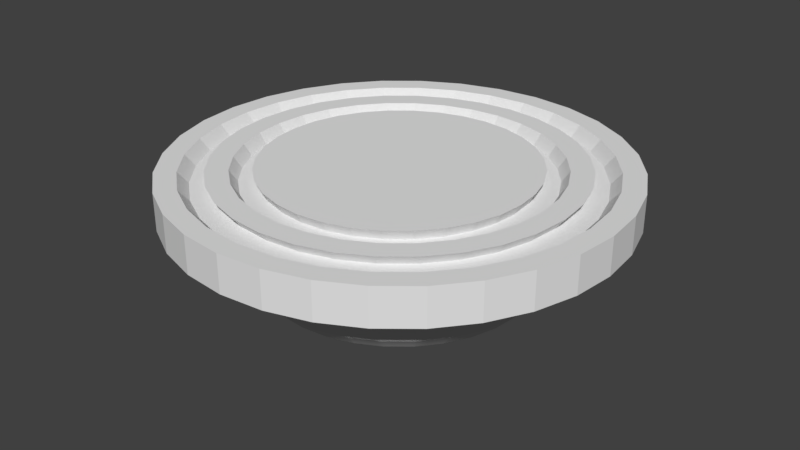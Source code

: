 # Source: elevator.blend  (saved by Blender 2.79.0; exported with 4.5.12 LTS)
import bpy
from mathutils import Matrix  # noqa: F401  (used for matrix-valued properties, if any)

bpy.ops.wm.read_factory_settings(use_empty=True)
scene = bpy.context.scene
scene.name = 'Scene'

# ---- collections
col_collection_1 = bpy.data.collections.new('Collection 1'); scene.collection.children.link(col_collection_1)

# ---- world
world_world = bpy.data.worlds.new('World'); scene.world = world_world
world_world.color = (0.05088, 0.05088, 0.05088)
world_world.use_sun_shadow = False
world_world.sun_shadow_jitter_overblur = 0.0
world_world.cycles.sampling_method = 'MANUAL'

# ---- meshes
me_cylinder_002 = bpy.data.meshes.new('Cylinder.002')
me_cylinder_002.from_pydata([(3.773e-07, 1.283, 2.7), (0.2511, 1.258, 2.7), (0.4926, 1.185, 2.7), (0.7151, 1.066, 2.7), (0.9102, 0.9059, 2.7), (1.07, 0.7109, 2.7), (1.189, 0.4884, 2.7), (1.262, 0.2469, 2.7), (1.287, -0.004235, 2.7), (1.262, -0.2554, 2.7), (1.189, -0.4968, 2.7), (1.07, -0.7194, 2.7), (0.9102, -0.9144, 2.7), (0.7151, -1.074, 2.7), (0.4926, -1.193, 2.7), (0.2511, -1.267, 2.7), (-1.197e-08, -1.291, 2.7), (-0.2511, -1.267, 2.7), (-0.4926, -1.193, 2.7), (-0.7151, -1.074, 2.7), (-0.9102, -0.9144, 2.7), (-1.07, -0.7194, 2.7), (-1.189, -0.4968, 2.7), (-1.262, -0.2554, 2.7), (-1.287, -0.004236, 2.7), (-1.262, 0.2469, 2.7), (-1.189, 0.4884, 2.7), (-1.07, 0.7109, 2.7), (-0.9102, 0.9059, 2.7), (-0.7151, 1.066, 2.7), (-0.4926, 1.185, 2.7), (-0.2511, 1.258, 2.7), (-1.111e-07, 1.128, 2.7), (0.221, 1.107, 2.7), (0.4335, 1.042, 2.7), (0.6293, 0.9376, 2.7), (0.801, 0.7967, 2.7), (0.9418, 0.6251, 2.7), (1.047, 0.4292, 2.7), (1.111, 0.2167, 2.7), (1.133, -0.004234, 2.7), (1.111, -0.2252, 2.7), (1.047, -0.4377, 2.7), (0.9418, -0.6335, 2.7), (0.801, -0.8052, 2.7), (0.6293, -0.9461, 2.7), (0.4335, -1.051, 2.7), (0.221, -1.115, 2.7), (3.419e-07, -1.137, 2.7), (-0.221, -1.115, 2.7), (-0.4335, -1.051, 2.7), (-0.6293, -0.9461, 2.7), (-0.801, -0.8052, 2.7), (-0.9418, -0.6335, 2.7), (-1.047, -0.4377, 2.7), (-1.111, -0.2252, 2.7), (-1.133, -0.004235, 2.7), (-1.111, 0.2167, 2.7), (-1.047, 0.4292, 2.7), (-0.9418, 0.6251, 2.7), (-0.801, 0.7967, 2.7), (-0.6293, 0.9376, 2.7), (-0.4335, 1.042, 2.7), (-0.221, 1.107, 2.7), (-1.535e-07, 0.9869, 2.7), (0.1934, 0.9679, 2.7), (0.3793, 0.9115, 2.7), (0.5506, 0.8199, 2.7), (0.7008, 0.6966, 2.7), (0.8241, 0.5464, 2.7), (0.9157, 0.3751, 2.7), (0.9721, 0.1891, 2.7), (0.9911, -0.004235, 2.7), (0.9721, -0.1976, 2.7), (0.9157, -0.3835, 2.7), (0.8241, -0.5549, 2.7), (0.7008, -0.7051, 2.7), (0.5506, -0.8283, 2.7), (0.3793, -0.9199, 2.7), (0.1934, -0.9763, 2.7), (5.684e-07, -0.9954, 2.7), (-0.1934, -0.9763, 2.7), (-0.3793, -0.9199, 2.7), (-0.5506, -0.8283, 2.7), (-0.7008, -0.7051, 2.7), (-0.8241, -0.5549, 2.7), (-0.9157, -0.3835, 2.7), (-0.9721, -0.1976, 2.7), (-0.9911, -0.004235, 2.7), (-0.9721, 0.1891, 2.7), (-0.9157, 0.3751, 2.7), (-0.8241, 0.5464, 2.7), (-0.7008, 0.6966, 2.7), (-0.5506, 0.8199, 2.7), (-0.3793, 0.9115, 2.7), (-0.1934, 0.9679, 2.7), (-2.102e-07, 0.8521, 2.7), (0.1671, 0.8357, 2.7), (0.3277, 0.7869, 2.7), (0.4758, 0.7078, 2.7), (0.6055, 0.6013, 2.7), (0.712, 0.4715, 2.7), (0.7912, 0.3235, 2.7), (0.8399, 0.1628, 2.7), (0.8563, -0.004235, 2.7), (0.8399, -0.1713, 2.7), (0.7912, -0.3319, 2.7), (0.712, -0.48, 2.7), (0.6055, -0.6098, 2.7), (0.4758, -0.7163, 2.7), (0.3277, -0.7954, 2.7), (0.1671, -0.8441, 2.7), (3.702e-07, -0.8606, 2.7), (-0.1671, -0.8441, 2.7), (-0.3277, -0.7954, 2.7), (-0.4758, -0.7163, 2.7), (-0.6055, -0.6098, 2.7), (-0.712, -0.48, 2.7), (-0.7912, -0.3319, 2.7), (-0.8399, -0.1713, 2.7), (-0.8563, -0.004236, 2.7), (-0.8399, 0.1628, 2.7), (-0.7912, 0.3235, 2.7), (-0.712, 0.4715, 2.7), (-0.6055, 0.6013, 2.7), (-0.4758, 0.7078, 2.7), (-0.3277, 0.7869, 2.7), (-0.1671, 0.8357, 2.7)], [], [(23, 22, 21, 20, 19, 18, 17, 16, 15, 14, 13, 12, 11, 10, 9, 8, 40, 41, 42, 43, 44, 45, 46, 47, 48, 49, 50, 51, 52, 53, 54, 55, 56, 24), (24, 56, 57, 58, 59, 60, 61, 62, 63, 32, 33, 34, 35, 36, 37, 38, 39, 40, 8, 7, 6, 5, 4, 3, 2, 1, 0, 31, 30, 29, 28, 27, 26, 25), (87, 86, 85, 84, 83, 82, 81, 80, 79, 78, 77, 76, 75, 74, 73, 72, 104, 105, 106, 107, 108, 109, 110, 111, 112, 113, 114, 115, 116, 117, 118, 119, 120, 88), (88, 120, 121, 122, 123, 124, 125, 126, 127, 96, 97, 98, 99, 100, 101, 102, 103, 104, 72, 71, 70, 69, 68, 67, 66, 65, 64, 95, 94, 93, 92, 91, 90, 89)])
me_cylinder_002.use_remesh_preserve_volume = False
me_cylinder_002.use_remesh_preserve_attributes = False
me_cylinder_002.use_mirror_vertex_groups = False
me_cylinder_002.update()
me_cylinder_001 = bpy.data.meshes.new('Cylinder.001')
me_cylinder_001.from_pydata([(0.0, 1.0, 0.4), (0.0, 1.0, 1.0), (0.1951, 0.9808, 0.4), (0.1951, 0.9808, 1.0), (0.3827, 0.9239, 0.4), (0.3827, 0.9239, 1.0), (0.5556, 0.8315, 0.4), (0.5556, 0.8315, 1.0), (0.7071, 0.7071, 0.4), (0.7071, 0.7071, 1.0), (0.8315, 0.5556, 0.4), (0.8315, 0.5556, 1.0), (0.9239, 0.3827, 0.4), (0.9239, 0.3827, 1.0), (0.9808, 0.1951, 0.4), (0.9808, 0.1951, 1.0), (1.0, 7.55e-08, 0.4), (1.0, 7.55e-08, 1.0), (0.9808, -0.1951, 0.4), (0.9808, -0.1951, 1.0), (0.9239, -0.3827, 0.4), (0.9239, -0.3827, 1.0), (0.8315, -0.5556, 0.4), (0.8315, -0.5556, 1.0), (0.7071, -0.7071, 0.4), (0.7071, -0.7071, 1.0), (0.5556, -0.8315, 0.4), (0.5556, -0.8315, 1.0), (0.3827, -0.9239, 0.4), (0.3827, -0.9239, 1.0), (0.1951, -0.9808, 0.4), (0.1951, -0.9808, 1.0), (-3.258e-07, -1.0, 0.4), (-3.258e-07, -1.0, 1.0), (-0.1951, -0.9808, 0.4), (-0.1951, -0.9808, 1.0), (-0.3827, -0.9239, 0.4), (-0.3827, -0.9239, 1.0), (-0.5556, -0.8315, 0.4), (-0.5556, -0.8315, 1.0), (-0.7071, -0.7071, 0.4), (-0.7071, -0.7071, 1.0), (-0.8315, -0.5556, 0.4), (-0.8315, -0.5556, 1.0), (-0.9239, -0.3827, 0.4), (-0.9239, -0.3827, 1.0), (-0.9808, -0.1951, 0.4), (-0.9808, -0.1951, 1.0), (-1.0, 9.656e-07, 0.4), (-1.0, 9.656e-07, 1.0), (-0.9808, 0.1951, 0.4), (-0.9808, 0.1951, 1.0), (-0.9239, 0.3827, 0.4), (-0.9239, 0.3827, 1.0), (-0.8315, 0.5556, 0.4), (-0.8315, 0.5556, 1.0), (-0.7071, 0.7071, 0.4), (-0.7071, 0.7071, 1.0), (-0.5556, 0.8315, 0.4), (-0.5556, 0.8315, 1.0), (-0.3827, 0.9239, 0.4), (-0.3827, 0.9239, 1.0), (-0.1951, 0.9808, 0.4), (-0.1951, 0.9808, 1.0), (0.2926, 1.471, 2.0), (-8.771e-08, 1.5, 2.0), (0.574, 1.386, 2.0), (0.8334, 1.247, 2.0), (1.061, 1.061, 2.0), (1.247, 0.8334, 2.0), (1.386, 0.574, 2.0), (1.471, 0.2926, 2.0), (1.5, -3.483e-08, 2.0), (1.471, -0.2926, 2.0), (1.386, -0.574, 2.0), (1.247, -0.8334, 2.0), (1.061, -1.061, 2.0), (0.8334, -1.247, 2.0), (0.574, -1.386, 2.0), (0.2926, -1.471, 2.0), (-5.765e-07, -1.5, 2.0), (-0.2926, -1.471, 2.0), (-0.574, -1.386, 2.0), (-0.8334, -1.247, 2.0), (-1.061, -1.061, 2.0), (-1.247, -0.8334, 2.0), (-1.386, -0.574, 2.0), (-1.471, -0.2926, 2.0), (-1.5, 1.3e-06, 2.0), (-1.471, 0.2926, 2.0), (-1.386, 0.574, 2.0), (-1.247, 0.8334, 2.0), (-1.061, 1.061, 2.0), (-0.8334, 1.247, 2.0), (-0.574, 1.386, 2.0), (-0.2926, 1.471, 2.0), (0.2926, 1.471, 3.0), (-9.408e-08, 1.5, 3.0), (0.574, 1.386, 3.0), (0.8334, 1.247, 3.0), (1.061, 1.061, 3.0), (1.247, 0.8334, 3.0), (1.386, 0.574, 3.0), (1.471, 0.2926, 3.0), (1.5, -3.483e-08, 3.0), (1.471, -0.2926, 3.0), (1.386, -0.574, 3.0), (1.247, -0.8334, 3.0), (1.061, -1.061, 3.0), (0.8334, -1.247, 3.0), (0.574, -1.386, 3.0), (0.2926, -1.471, 3.0), (-5.828e-07, -1.5, 3.0), (-0.2926, -1.471, 3.0), (-0.574, -1.386, 3.0), (-0.8334, -1.247, 3.0), (-1.061, -1.061, 3.0), (-1.247, -0.8334, 3.0), (-1.386, -0.574, 3.0), (-1.471, -0.2926, 3.0), (-1.5, 1.3e-06, 3.0), (-1.471, 0.2926, 3.0), (-1.386, 0.574, 3.0), (-1.247, 0.8334, 3.0), (-1.061, 1.061, 3.0), (-0.8334, 1.247, 3.0), (-0.574, 1.386, 3.0), (-0.2926, 1.471, 3.0), (4.098e-07, 1.351, 3.0), (0.2643, 1.325, 3.0), (0.5185, 1.248, 3.0), (0.7528, 1.122, 3.0), (0.9581, 0.9538, 3.0), (1.127, 0.7485, 3.0), (1.252, 0.5143, 3.0), (1.329, 0.2601, 3.0), (1.355, -0.004235, 3.0), (1.329, -0.2686, 3.0), (1.252, -0.5227, 3.0), (1.127, -0.757, 3.0), (0.9581, -0.9623, 3.0), (0.7528, -1.131, 3.0), (0.5185, -1.256, 3.0), (0.2643, -1.333, 3.0), (0.0, -1.359, 3.0), (-0.2643, -1.333, 3.0), (-0.5185, -1.256, 3.0), (-0.7528, -1.131, 3.0), (-0.9581, -0.9623, 3.0), (-1.127, -0.757, 3.0), (-1.252, -0.5227, 3.0), (-1.329, -0.2686, 3.0), (-1.355, -0.004236, 3.0), (-1.329, 0.2601, 3.0), (-1.252, 0.5143, 3.0), (-1.127, 0.7485, 3.0), (-0.9581, 0.9538, 3.0), (-0.7528, 1.122, 3.0), (-0.5185, 1.248, 3.0), (-0.2643, 1.325, 3.0), (-1.043e-07, 1.188, 3.0), (0.2326, 1.165, 3.0), (0.4563, 1.097, 3.0), (0.6624, 0.9872, 3.0), (0.8431, 0.8389, 3.0), (0.9914, 0.6582, 3.0), (1.102, 0.4521, 3.0), (1.169, 0.2284, 3.0), (1.192, -0.004234, 3.0), (1.169, -0.2368, 3.0), (1.102, -0.4605, 3.0), (0.9914, -0.6667, 3.0), (0.8431, -0.8473, 3.0), (0.6624, -0.9956, 3.0), (0.4563, -1.106, 3.0), (0.2326, -1.174, 3.0), (3.725e-07, -1.197, 3.0), (-0.2326, -1.174, 3.0), (-0.4563, -1.106, 3.0), (-0.6624, -0.9956, 3.0), (-0.8431, -0.8474, 3.0), (-0.9914, -0.6667, 3.0), (-1.102, -0.4605, 3.0), (-1.169, -0.2369, 3.0), (-1.192, -0.004235, 3.0), (-1.169, 0.2284, 3.0), (-1.102, 0.4521, 3.0), (-0.9914, 0.6582, 3.0), (-0.8431, 0.8389, 3.0), (-0.6624, 0.9872, 3.0), (-0.4563, 1.097, 3.0), (-0.2326, 1.165, 3.0), (-1.49e-07, 1.039, 3.0), (0.2035, 1.019, 3.0), (0.3993, 0.9596, 3.0), (0.5796, 0.8632, 3.0), (0.7377, 0.7335, 3.0), (0.8675, 0.5754, 3.0), (0.9639, 0.395, 3.0), (1.023, 0.1993, 3.0), (1.043, -0.004235, 3.0), (1.023, -0.2078, 3.0), (0.9639, -0.4035, 3.0), (0.8675, -0.5839, 3.0), (0.7377, -0.742, 3.0), (0.5796, -0.8717, 3.0), (0.3993, -0.9681, 3.0), (0.2035, -1.027, 3.0), (6.109e-07, -1.048, 3.0), (-0.2035, -1.027, 3.0), (-0.3993, -0.9681, 3.0), (-0.5796, -0.8717, 3.0), (-0.7377, -0.742, 3.0), (-0.8675, -0.5839, 3.0), (-0.9639, -0.4035, 3.0), (-1.023, -0.2078, 3.0), (-1.043, -0.004235, 3.0), (-1.023, 0.1993, 3.0), (-0.9639, 0.395, 3.0), (-0.8675, 0.5754, 3.0), (-0.7377, 0.7335, 3.0), (-0.5796, 0.8632, 3.0), (-0.3993, 0.9596, 3.0), (-0.2035, 1.019, 3.0), (-2.086e-07, 0.8972, 3.0), (0.1759, 0.8799, 3.0), (0.345, 0.8286, 3.0), (0.5008, 0.7453, 3.0), (0.6374, 0.6332, 3.0), (0.7495, 0.4966, 3.0), (0.8328, 0.3407, 3.0), (0.8841, 0.1716, 3.0), (0.9014, -0.004235, 3.0), (0.8841, -0.1801, 3.0), (0.8328, -0.3492, 3.0), (0.7495, -0.505, 3.0), (0.6374, -0.6416, 3.0), (0.5008, -0.7537, 3.0), (0.345, -0.837, 3.0), (0.1759, -0.8883, 3.0), (4.023e-07, -0.9056, 3.0), (-0.1759, -0.8883, 3.0), (-0.345, -0.837, 3.0), (-0.5008, -0.7537, 3.0), (-0.6374, -0.6416, 3.0), (-0.7495, -0.505, 3.0), (-0.8328, -0.3492, 3.0), (-0.8841, -0.1801, 3.0), (-0.9014, -0.004236, 3.0), (-0.8841, 0.1716, 3.0), (-0.8328, 0.3407, 3.0), (-0.7495, 0.4966, 3.0), (-0.6374, 0.6332, 3.0), (-0.5008, 0.7453, 3.0), (-0.345, 0.8286, 3.0), (-0.1759, 0.8799, 3.0), (3.773e-07, 1.283, 2.7), (0.2511, 1.258, 2.7), (0.4926, 1.185, 2.7), (0.7151, 1.066, 2.7), (0.9102, 0.9059, 2.7), (1.07, 0.7109, 2.7), (1.189, 0.4884, 2.7), (1.262, 0.2469, 2.7), (1.287, -0.004235, 2.7), (1.262, -0.2554, 2.7), (1.189, -0.4968, 2.7), (1.07, -0.7194, 2.7), (0.9102, -0.9144, 2.7), (0.7151, -1.074, 2.7), (0.4926, -1.193, 2.7), (0.2511, -1.267, 2.7), (-1.197e-08, -1.291, 2.7), (-0.2511, -1.267, 2.7), (-0.4926, -1.193, 2.7), (-0.7151, -1.074, 2.7), (-0.9102, -0.9144, 2.7), (-1.07, -0.7194, 2.7), (-1.189, -0.4968, 2.7), (-1.262, -0.2554, 2.7), (-1.287, -0.004236, 2.7), (-1.262, 0.2469, 2.7), (-1.189, 0.4884, 2.7), (-1.07, 0.7109, 2.7), (-0.9102, 0.9059, 2.7), (-0.7151, 1.066, 2.7), (-0.4926, 1.185, 2.7), (-0.2511, 1.258, 2.7), (-1.111e-07, 1.128, 2.7), (0.221, 1.107, 2.7), (0.4335, 1.042, 2.7), (0.6293, 0.9376, 2.7), (0.801, 0.7967, 2.7), (0.9418, 0.6251, 2.7), (1.047, 0.4292, 2.7), (1.111, 0.2167, 2.7), (1.133, -0.004234, 2.7), (1.111, -0.2252, 2.7), (1.047, -0.4377, 2.7), (0.9418, -0.6335, 2.7), (0.801, -0.8052, 2.7), (0.6293, -0.9461, 2.7), (0.4335, -1.051, 2.7), (0.221, -1.115, 2.7), (3.419e-07, -1.137, 2.7), (-0.221, -1.115, 2.7), (-0.4335, -1.051, 2.7), (-0.6293, -0.9461, 2.7), (-0.801, -0.8052, 2.7), (-0.9418, -0.6335, 2.7), (-1.047, -0.4377, 2.7), (-1.111, -0.2252, 2.7), (-1.133, -0.004235, 2.7), (-1.111, 0.2167, 2.7), (-1.047, 0.4292, 2.7), (-0.9418, 0.6251, 2.7), (-0.801, 0.7967, 2.7), (-0.6293, 0.9376, 2.7), (-0.4335, 1.042, 2.7), (-0.221, 1.107, 2.7), (-1.535e-07, 0.9869, 2.7), (0.1934, 0.9679, 2.7), (0.3793, 0.9115, 2.7), (0.5506, 0.8199, 2.7), (0.7008, 0.6966, 2.7), (0.8241, 0.5464, 2.7), (0.9157, 0.3751, 2.7), (0.9721, 0.1891, 2.7), (0.9911, -0.004235, 2.7), (0.9721, -0.1976, 2.7), (0.9157, -0.3835, 2.7), (0.8241, -0.5549, 2.7), (0.7008, -0.7051, 2.7), (0.5506, -0.8283, 2.7), (0.3793, -0.9199, 2.7), (0.1934, -0.9763, 2.7), (5.684e-07, -0.9954, 2.7), (-0.1934, -0.9763, 2.7), (-0.3793, -0.9199, 2.7), (-0.5506, -0.8283, 2.7), (-0.7008, -0.7051, 2.7), (-0.8241, -0.5549, 2.7), (-0.9157, -0.3835, 2.7), (-0.9721, -0.1976, 2.7), (-0.9911, -0.004235, 2.7), (-0.9721, 0.1891, 2.7), (-0.9157, 0.3751, 2.7), (-0.8241, 0.5464, 2.7), (-0.7008, 0.6966, 2.7), (-0.5506, 0.8199, 2.7), (-0.3793, 0.9115, 2.7), (-0.1934, 0.9679, 2.7), (-2.102e-07, 0.8521, 2.7), (0.1671, 0.8357, 2.7), (0.3277, 0.7869, 2.7), (0.4758, 0.7078, 2.7), (0.6055, 0.6013, 2.7), (0.712, 0.4715, 2.7), (0.7912, 0.3235, 2.7), (0.8399, 0.1628, 2.7), (0.8563, -0.004235, 2.7), (0.8399, -0.1713, 2.7), (0.7912, -0.3319, 2.7), (0.712, -0.48, 2.7), (0.6055, -0.6098, 2.7), (0.4758, -0.7163, 2.7), (0.3277, -0.7954, 2.7), (0.1671, -0.8441, 2.7), (3.702e-07, -0.8606, 2.7), (-0.1671, -0.8441, 2.7), (-0.3277, -0.7954, 2.7), (-0.4758, -0.7163, 2.7), (-0.6055, -0.6098, 2.7), (-0.712, -0.48, 2.7), (-0.7912, -0.3319, 2.7), (-0.8399, -0.1713, 2.7), (-0.8563, -0.004236, 2.7), (-0.8399, 0.1628, 2.7), (-0.7912, 0.3235, 2.7), (-0.712, 0.4715, 2.7), (-0.6055, 0.6013, 2.7), (-0.4758, 0.7078, 2.7), (-0.3277, 0.7869, 2.7), (-0.1671, 0.8357, 2.7), (1.187e-08, 0.9, 0.0), (0.1756, 0.8827, 0.0), (0.3444, 0.8315, 0.0), (0.5, 0.7483, 0.0), (0.6364, 0.6364, 0.0), (0.7483, 0.5, 0.0), (0.8315, 0.3444, 0.0), (0.8827, 0.1756, 0.0), (0.9, 9.645e-08, 0.0), (0.8827, -0.1756, 0.0), (0.8315, -0.3444, 0.0), (0.7483, -0.5, 0.0), (0.6364, -0.6364, 0.0), (0.5, -0.7483, 0.0), (0.3444, -0.8315, 0.0), (0.1756, -0.8827, 0.0), (-2.814e-07, -0.9, 0.0), (-0.1756, -0.8827, 0.0), (-0.3444, -0.8315, 0.0), (-0.5, -0.7483, 0.0), (-0.6364, -0.6364, 0.0), (-0.7483, -0.5, 0.0), (-0.8315, -0.3444, 0.0), (-0.8827, -0.1756, 0.0), (-0.9, 8.975e-07, 0.0), (-0.8827, 0.1756, 0.0), (-0.8315, 0.3444, 0.0), (-0.7483, 0.5, 0.0), (-0.6364, 0.6364, 0.0), (-0.5, 0.7483, 0.0), (-0.3444, 0.8315, 0.0), (-0.1756, 0.8827, 0.0), (1.187e-08, 0.9, 0.4), (0.1756, 0.8827, 0.4), (0.3444, 0.8315, 0.4), (0.5, 0.7483, 0.4), (0.6364, 0.6364, 0.4), (0.7483, 0.5, 0.4), (0.8315, 0.3444, 0.4), (0.8827, 0.1756, 0.4), (0.9, 9.645e-08, 0.4), (0.8827, -0.1756, 0.4), (0.8315, -0.3444, 0.4), (0.7483, -0.5, 0.4), (0.6364, -0.6364, 0.4), (0.5, -0.7483, 0.4), (0.3444, -0.8315, 0.4), (0.1756, -0.8827, 0.4), (-2.814e-07, -0.9, 0.4), (-0.1756, -0.8827, 0.4), (-0.3444, -0.8315, 0.4), (-0.5, -0.7483, 0.4), (-0.6364, -0.6364, 0.4), (-0.7483, -0.5, 0.4), (-0.8315, -0.3444, 0.4), (-0.8827, -0.1756, 0.4), (-0.9, 8.975e-07, 0.4), (-0.8827, 0.1756, 0.4), (-0.8315, 0.3444, 0.4), (-0.7483, 0.5, 0.4), (-0.6364, 0.6364, 0.4), (-0.5, 0.7483, 0.4), (-0.3444, 0.8315, 0.4), (-0.1756, 0.8827, 0.4), (1.893e-08, 0.81, 0.4), (0.158, 0.7944, 0.4), (0.31, 0.7483, 0.4), (0.45, 0.6735, 0.4), (0.5728, 0.5728, 0.4), (0.6735, 0.45, 0.4), (0.7483, 0.31, 0.4), (0.7944, 0.158, 0.4), (0.81, 1.194e-07, 0.4), (0.7944, -0.158, 0.4), (0.7483, -0.31, 0.4), (0.6735, -0.45, 0.4), (0.5728, -0.5728, 0.4), (0.45, -0.6735, 0.4), (0.31, -0.7483, 0.4), (0.158, -0.7944, 0.4), (-2.45e-07, -0.81, 0.4), (-0.158, -0.7944, 0.4), (-0.31, -0.7483, 0.4), (-0.45, -0.6735, 0.4), (-0.5728, -0.5728, 0.4), (-0.6735, -0.45, 0.4), (-0.7483, -0.31, 0.4), (-0.7944, -0.158, 0.4), (-0.81, 8.404e-07, 0.4), (-0.7944, 0.158, 0.4), (-0.7483, 0.31, 0.4), (-0.6735, 0.45, 0.4), (-0.5728, 0.5728, 0.4), (-0.45, 0.6735, 0.4), (-0.31, 0.7483, 0.4), (-0.158, 0.7944, 0.4), (3.085e-08, 0.648, -0.4), (0.1264, 0.6355, -0.4), (0.248, 0.5987, -0.4), (0.36, 0.5388, -0.4), (0.4582, 0.4582, -0.4), (0.5388, 0.36, -0.4), (0.5987, 0.248, -0.4), (0.6355, 0.1264, -0.4), (0.648, 1.629e-07, -0.4), (0.6355, -0.1264, -0.4), (0.5987, -0.248, -0.4), (0.5388, -0.36, -0.4), (0.4582, -0.4582, -0.4), (0.36, -0.5388, -0.4), (0.248, -0.5987, -0.4), (0.1264, -0.6355, -0.4), (-1.803e-07, -0.648, -0.4), (-0.1264, -0.6355, -0.4), (-0.248, -0.5987, -0.4), (-0.36, -0.5388, -0.4), (-0.4582, -0.4582, -0.4), (-0.5388, -0.36, -0.4), (-0.5987, -0.248, -0.4), (-0.6355, -0.1264, -0.4), (-0.648, 7.397e-07, -0.4), (-0.6355, 0.1264, -0.4), (-0.5987, 0.248, -0.4), (-0.5388, 0.36, -0.4), (-0.4582, 0.4582, -0.4), (-0.36, 0.5388, -0.4), (-0.248, 0.5987, -0.4), (-0.1264, 0.6355, -0.4)], [], [(0, 1, 3, 2), (2, 3, 5, 4), (4, 5, 7, 6), (6, 7, 9, 8), (8, 9, 11, 10), (10, 11, 13, 12), (12, 13, 15, 14), (14, 15, 17, 16), (16, 17, 19, 18), (18, 19, 21, 20), (20, 21, 23, 22), (22, 23, 25, 24), (24, 25, 27, 26), (26, 27, 29, 28), (28, 29, 31, 30), (30, 31, 33, 32), (32, 33, 35, 34), (34, 35, 37, 36), (36, 37, 39, 38), (38, 39, 41, 40), (40, 41, 43, 42), (42, 43, 45, 44), (44, 45, 47, 46), (46, 47, 49, 48), (48, 49, 51, 50), (50, 51, 53, 52), (52, 53, 55, 54), (54, 55, 57, 56), (56, 57, 59, 58), (58, 59, 61, 60), (9, 7, 67, 68), (60, 61, 63, 62), (62, 63, 1, 0), (2, 4, 386, 385), (74, 73, 105, 106), (27, 25, 76, 77), (45, 43, 85, 86), (63, 61, 94, 95), (19, 17, 72, 73), (37, 35, 81, 82), (55, 53, 90, 91), (11, 9, 68, 69), (29, 27, 77, 78), (47, 45, 86, 87), (3, 1, 65, 64), (1, 63, 95, 65), (21, 19, 73, 74), (39, 37, 82, 83), (57, 55, 91, 92), (13, 11, 69, 70), (31, 29, 78, 79), (49, 47, 87, 88), (5, 3, 64, 66), (23, 21, 74, 75), (41, 39, 83, 84), (59, 57, 92, 93), (15, 13, 70, 71), (33, 31, 79, 80), (51, 49, 88, 89), (7, 5, 66, 67), (25, 23, 75, 76), (43, 41, 84, 85), (61, 59, 93, 94), (17, 15, 71, 72), (35, 33, 80, 81), (53, 51, 89, 90), (96, 97, 127, 126, 125, 124, 123, 122, 121, 120, 152, 153, 154, 155, 156, 157, 158, 159, 128, 129, 130, 131, 132, 133, 134, 135, 136, 104, 103, 102, 101, 100, 99, 98), (88, 87, 119, 120), (75, 74, 106, 107), (89, 88, 120, 121), (76, 75, 107, 108), (90, 89, 121, 122), (77, 76, 108, 109), (91, 90, 122, 123), (78, 77, 109, 110), (64, 65, 97, 96), (92, 91, 123, 124), (79, 78, 110, 111), (66, 64, 96, 98), (93, 92, 124, 125), (80, 79, 111, 112), (67, 66, 98, 99), (94, 93, 125, 126), (81, 80, 112, 113), (68, 67, 99, 100), (95, 94, 126, 127), (82, 81, 113, 114), (69, 68, 100, 101), (65, 95, 127, 97), (83, 82, 114, 115), (70, 69, 101, 102), (84, 83, 115, 116), (71, 70, 102, 103), (85, 84, 116, 117), (72, 71, 103, 104), (86, 85, 117, 118), (73, 72, 104, 105), (87, 86, 118, 119), (104, 136, 137, 138, 139, 140, 141, 142, 143, 144, 145, 146, 147, 148, 149, 150, 151, 152, 120, 119, 118, 117, 116, 115, 114, 113, 112, 111, 110, 109, 108, 107, 106, 105), (221, 220, 348, 349), (170, 171, 299, 298), (167, 166, 165, 164, 163, 162, 161, 160, 191, 190, 189, 188, 187, 186, 185, 184, 216, 217, 218, 219, 220, 221, 222, 223, 192, 193, 194, 195, 196, 197, 198, 199, 200, 168), (168, 200, 201, 202, 203, 204, 205, 206, 207, 208, 209, 210, 211, 212, 213, 214, 215, 216, 184, 183, 182, 181, 180, 179, 178, 177, 176, 175, 174, 173, 172, 171, 170, 169), (220, 219, 347, 348), (169, 170, 298, 297), (231, 230, 229, 228, 227, 226, 225, 224, 255, 254, 253, 252, 251, 250, 249, 248, 247, 246, 245, 244, 243, 242, 241, 240, 239, 238, 237, 236, 235, 234, 233, 232), (171, 172, 300, 299), (222, 221, 349, 350), (172, 173, 301, 300), (223, 222, 350, 351), (173, 174, 302, 301), (192, 223, 351, 320), (174, 175, 303, 302), (175, 176, 304, 303), (176, 177, 305, 304), (224, 225, 353, 352), (177, 178, 306, 305), (129, 128, 256, 257), (225, 226, 354, 353), (178, 179, 307, 306), (130, 129, 257, 258), (226, 227, 355, 354), (179, 180, 308, 307), (131, 130, 258, 259), (227, 228, 356, 355), (180, 181, 309, 308), (132, 131, 259, 260), (228, 229, 357, 356), (181, 182, 310, 309), (133, 132, 260, 261), (229, 230, 358, 357), (182, 183, 311, 310), (134, 133, 261, 262), (230, 231, 359, 358), (183, 184, 312, 311), (135, 134, 262, 263), (231, 232, 360, 359), (184, 185, 313, 312), (136, 135, 263, 264), (232, 233, 361, 360), (185, 186, 314, 313), (137, 136, 264, 265), (233, 234, 362, 361), (186, 187, 315, 314), (138, 137, 265, 266), (234, 235, 363, 362), (187, 188, 316, 315), (139, 138, 266, 267), (235, 236, 364, 363), (188, 189, 317, 316), (140, 139, 267, 268), (236, 237, 365, 364), (189, 190, 318, 317), (141, 140, 268, 269), (237, 238, 366, 365), (190, 191, 319, 318), (142, 141, 269, 270), (238, 239, 367, 366), (191, 160, 288, 319), (143, 142, 270, 271), (239, 240, 368, 367), (144, 143, 271, 272), (240, 241, 369, 368), (145, 144, 272, 273), (241, 242, 370, 369), (193, 192, 320, 321), (146, 145, 273, 274), (242, 243, 371, 370), (194, 193, 321, 322), (147, 146, 274, 275), (243, 244, 372, 371), (195, 194, 322, 323), (148, 147, 275, 276), (244, 245, 373, 372), (196, 195, 323, 324), (149, 148, 276, 277), (245, 246, 374, 373), (197, 196, 324, 325), (150, 149, 277, 278), (246, 247, 375, 374), (198, 197, 325, 326), (151, 150, 278, 279), (247, 248, 376, 375), (199, 198, 326, 327), (152, 151, 279, 280), (248, 249, 377, 376), (200, 199, 327, 328), (153, 152, 280, 281), (249, 250, 378, 377), (201, 200, 328, 329), (154, 153, 281, 282), (250, 251, 379, 378), (202, 201, 329, 330), (155, 154, 282, 283), (251, 252, 380, 379), (203, 202, 330, 331), (156, 155, 283, 284), (252, 253, 381, 380), (204, 203, 331, 332), (157, 156, 284, 285), (253, 254, 382, 381), (205, 204, 332, 333), (158, 157, 285, 286), (254, 255, 383, 382), (206, 205, 333, 334), (159, 158, 286, 287), (255, 224, 352, 383), (207, 206, 334, 335), (128, 159, 287, 256), (208, 207, 335, 336), (209, 208, 336, 337), (210, 209, 337, 338), (160, 161, 289, 288), (211, 210, 338, 339), (161, 162, 290, 289), (212, 211, 339, 340), (162, 163, 291, 290), (213, 212, 340, 341), (163, 164, 292, 291), (214, 213, 341, 342), (164, 165, 293, 292), (215, 214, 342, 343), (165, 166, 294, 293), (216, 215, 343, 344), (166, 167, 295, 294), (217, 216, 344, 345), (167, 168, 296, 295), (218, 217, 345, 346), (168, 169, 297, 296), (219, 218, 346, 347), (406, 407, 439, 438), (20, 22, 395, 394), (38, 40, 404, 403), (56, 58, 413, 412), (12, 14, 391, 390), (30, 32, 400, 399), (48, 50, 409, 408), (4, 6, 387, 386), (22, 24, 396, 395), (40, 42, 405, 404), (58, 60, 414, 413), (14, 16, 392, 391), (32, 34, 401, 400), (50, 52, 410, 409), (6, 8, 388, 387), (24, 26, 397, 396), (42, 44, 406, 405), (60, 62, 415, 414), (16, 18, 393, 392), (34, 36, 402, 401), (52, 54, 411, 410), (8, 10, 389, 388), (26, 28, 398, 397), (44, 46, 407, 406), (0, 2, 385, 384), (62, 0, 384, 415), (18, 20, 394, 393), (36, 38, 403, 402), (54, 56, 412, 411), (10, 12, 390, 389), (28, 30, 399, 398), (46, 48, 408, 407), (441, 442, 474, 473), (393, 394, 426, 425), (407, 408, 440, 439), (394, 395, 427, 426), (408, 409, 441, 440), (395, 396, 428, 427), (409, 410, 442, 441), (396, 397, 429, 428), (410, 411, 443, 442), (397, 398, 430, 429), (384, 385, 417, 416), (411, 412, 444, 443), (398, 399, 431, 430), (385, 386, 418, 417), (412, 413, 445, 444), (399, 400, 432, 431), (386, 387, 419, 418), (413, 414, 446, 445), (400, 401, 433, 432), (387, 388, 420, 419), (414, 415, 447, 446), (401, 402, 434, 433), (388, 389, 421, 420), (415, 384, 416, 447), (402, 403, 435, 434), (389, 390, 422, 421), (403, 404, 436, 435), (390, 391, 423, 422), (404, 405, 437, 436), (391, 392, 424, 423), (405, 406, 438, 437), (392, 393, 425, 424), (449, 450, 482, 481), (428, 429, 461, 460), (442, 443, 475, 474), (429, 430, 462, 461), (416, 417, 449, 448), (443, 444, 476, 475), (430, 431, 463, 462), (417, 418, 450, 449), (444, 445, 477, 476), (431, 432, 464, 463), (418, 419, 451, 450), (445, 446, 478, 477), (432, 433, 465, 464), (419, 420, 452, 451), (446, 447, 479, 478), (433, 434, 466, 465), (420, 421, 453, 452), (447, 416, 448, 479), (434, 435, 467, 466), (421, 422, 454, 453), (435, 436, 468, 467), (422, 423, 455, 454), (436, 437, 469, 468), (423, 424, 456, 455), (437, 438, 470, 469), (424, 425, 457, 456), (438, 439, 471, 470), (425, 426, 458, 457), (439, 440, 472, 471), (426, 427, 459, 458), (440, 441, 473, 472), (427, 428, 460, 459), (480, 481, 482, 483, 484, 485, 486, 487, 488, 489, 490, 491, 492, 493, 494, 495, 496, 497, 498, 499, 500, 501, 502, 503, 504, 505, 506, 507, 508, 509, 510, 511), (476, 477, 509, 508), (463, 464, 496, 495), (450, 451, 483, 482), (477, 478, 510, 509), (464, 465, 497, 496), (451, 452, 484, 483), (478, 479, 511, 510), (465, 466, 498, 497), (452, 453, 485, 484), (479, 448, 480, 511), (466, 467, 499, 498), (453, 454, 486, 485), (467, 468, 500, 499), (454, 455, 487, 486), (468, 469, 501, 500), (455, 456, 488, 487), (469, 470, 502, 501), (456, 457, 489, 488), (470, 471, 503, 502), (457, 458, 490, 489), (471, 472, 504, 503), (458, 459, 491, 490), (472, 473, 505, 504), (459, 460, 492, 491), (473, 474, 506, 505), (460, 461, 493, 492), (474, 475, 507, 506), (461, 462, 494, 493), (448, 449, 481, 480), (475, 476, 508, 507), (462, 463, 495, 494)])
me_cylinder_001.use_remesh_preserve_volume = False
me_cylinder_001.use_remesh_preserve_attributes = False
me_cylinder_001.use_mirror_vertex_groups = False
me_cylinder_001.update()

# ---- objects
ob_indicator = bpy.data.objects.new('indicator', me_cylinder_002)
ob_base = bpy.data.objects.new('base', me_cylinder_001)

# ---- transforms, parenting, visibility, modifiers, constraints
ob_indicator.location = (0.0, 0.0, 0.0)
ob_indicator.scale = (1.0, 1.0, 0.25)
ob_indicator.lineart.crease_threshold = 0.0
ob_base.location = (0.0, 0.0, 0.0)
ob_base.scale = (1.0, 1.0, 0.25)
ob_base.lineart.crease_threshold = 0.0

# ---- collection membership
col_collection_1.objects.link(ob_indicator)
col_collection_1.objects.link(ob_base)

# ---- scene / render settings (as saved in the file)
scene.frame_start = 1; scene.frame_end = 250; scene.frame_set(1)
scene.render.engine = 'BLENDER_EEVEE_NEXT'
scene.render.resolution_percentage = 50
scene.render.dither_intensity = 0.0
scene.cycles.use_denoising = False
scene.cycles.samples = 128
scene.cycles.sampling_pattern = 'TABULATED_SOBOL'
scene.cycles.use_adaptive_sampling = False
scene.cycles.use_light_tree = False
scene.cycles.blur_glossy = 0.0
scene.cycles.sample_clamp_indirect = 0.0
scene.view_settings.view_transform = 'Standard'
bpy.context.view_layer.update()

# ---- added for rendering (the .blend has no active camera and no usable light): camera, sun
cam_auto = bpy.data.cameras.new('AutoCamera')
cam_auto.lens = 50.0
cam_auto.sensor_width = 36.0
cam_auto.clip_end = 1000.0
ob_auto_camera = bpy.data.objects.new('AutoCamera', cam_auto)
scene.collection.objects.link(ob_auto_camera)
ob_auto_camera.location = (4.0034, -4.80408, 3.52772)
ob_auto_camera.rotation_euler = (1.09748, -7.21219e-08, 0.694738)
scene.camera = ob_auto_camera
light_auto_sun = bpy.data.lights.new('AutoSun', 'SUN')
light_auto_sun.energy = 3.0
light_auto_sun.angle = 0.0523599
ob_auto_sun = bpy.data.objects.new('AutoSun', light_auto_sun)
scene.collection.objects.link(ob_auto_sun)
ob_auto_sun.rotation_euler = (0.872665, 0.174533, 0.523599)
bpy.context.view_layer.update()
